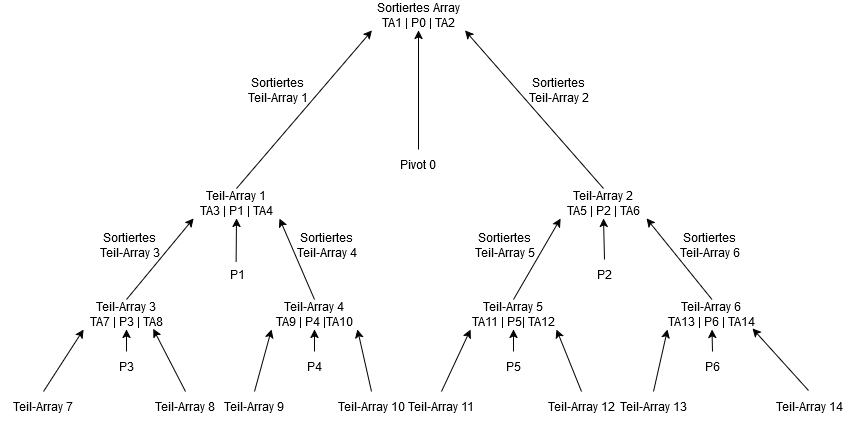

The diagram above was exported from draw.io. Its source (the exported page's mxGraphModel, read from the mxfile embedded in the PNG):
<mxGraphModel dx="691" dy="369" grid="0" gridSize="10" guides="1" tooltips="1" connect="1" arrows="1" fold="1" page="0" pageScale="1" pageWidth="827" pageHeight="1169" background="none" math="1" shadow="0">
  <root>
    <mxCell id="X5NqExCQtvZxIxQ7pmgY-0" />
    <mxCell id="1" parent="X5NqExCQtvZxIxQ7pmgY-0" />
    <mxCell id="5lUxdifFayyv7MKl-w-o-1" value="Sortiertes Array&lt;div&gt;TA1 | P0 | TA2&lt;br&gt;&lt;/div&gt;" style="text;html=1;align=center;verticalAlign=middle;whiteSpace=wrap;rounded=0;" vertex="1" parent="1">
      <mxGeometry x="374.5" y="3" width="93" height="30" as="geometry" />
    </mxCell>
    <mxCell id="5lUxdifFayyv7MKl-w-o-2" value="Teil-Array 1&lt;br&gt;TA3 | P1 | TA4" style="text;html=1;align=center;verticalAlign=middle;whiteSpace=wrap;rounded=0;" vertex="1" parent="1">
      <mxGeometry x="196" y="191" width="86" height="30" as="geometry" />
    </mxCell>
    <mxCell id="5lUxdifFayyv7MKl-w-o-3" value="Teil-Array 2&lt;br&gt;TA5 | P2 | TA6" style="text;html=1;align=center;verticalAlign=middle;whiteSpace=wrap;rounded=0;" vertex="1" parent="1">
      <mxGeometry x="563" y="191" width="86" height="30" as="geometry" />
    </mxCell>
    <mxCell id="5lUxdifFayyv7MKl-w-o-4" value="Pivot 0" style="text;html=1;align=center;verticalAlign=middle;whiteSpace=wrap;rounded=0;" vertex="1" parent="1">
      <mxGeometry x="391" y="152" width="60" height="30" as="geometry" />
    </mxCell>
    <mxCell id="5lUxdifFayyv7MKl-w-o-5" value="Teil-Array 9" style="text;html=1;align=center;verticalAlign=middle;whiteSpace=wrap;rounded=0;" vertex="1" parent="1">
      <mxGeometry x="214" y="394" width="86" height="30" as="geometry" />
    </mxCell>
    <mxCell id="5lUxdifFayyv7MKl-w-o-8" value="Teil-Array 7" style="text;html=1;align=center;verticalAlign=middle;whiteSpace=wrap;rounded=0;" vertex="1" parent="1">
      <mxGeometry x="3" y="394" width="86" height="30" as="geometry" />
    </mxCell>
    <mxCell id="5lUxdifFayyv7MKl-w-o-9" value="Teil-Array 8" style="text;html=1;align=center;verticalAlign=middle;whiteSpace=wrap;rounded=0;" vertex="1" parent="1">
      <mxGeometry x="145" y="394" width="86" height="30" as="geometry" />
    </mxCell>
    <mxCell id="5lUxdifFayyv7MKl-w-o-10" value="P3" style="text;html=1;align=center;verticalAlign=middle;whiteSpace=wrap;rounded=0;" vertex="1" parent="1">
      <mxGeometry x="86" y="354" width="86" height="30" as="geometry" />
    </mxCell>
    <mxCell id="5lUxdifFayyv7MKl-w-o-11" value="Teil-Array 10" style="text;html=1;align=center;verticalAlign=middle;whiteSpace=wrap;rounded=0;" vertex="1" parent="1">
      <mxGeometry x="331" y="394" width="86" height="30" as="geometry" />
    </mxCell>
    <mxCell id="5lUxdifFayyv7MKl-w-o-12" value="P4" style="text;html=1;align=center;verticalAlign=middle;whiteSpace=wrap;rounded=0;" vertex="1" parent="1">
      <mxGeometry x="274" y="354" width="86" height="30" as="geometry" />
    </mxCell>
    <mxCell id="5lUxdifFayyv7MKl-w-o-13" value="Teil-Array 11" style="text;html=1;align=center;verticalAlign=middle;whiteSpace=wrap;rounded=0;" vertex="1" parent="1">
      <mxGeometry x="401" y="394" width="86" height="30" as="geometry" />
    </mxCell>
    <mxCell id="5lUxdifFayyv7MKl-w-o-14" value="Teil-Array 12" style="text;html=1;align=center;verticalAlign=middle;whiteSpace=wrap;rounded=0;" vertex="1" parent="1">
      <mxGeometry x="541" y="394" width="86" height="30" as="geometry" />
    </mxCell>
    <mxCell id="5lUxdifFayyv7MKl-w-o-15" value="P5" style="text;html=1;align=center;verticalAlign=middle;whiteSpace=wrap;rounded=0;" vertex="1" parent="1">
      <mxGeometry x="473" y="354" width="86" height="30" as="geometry" />
    </mxCell>
    <mxCell id="5lUxdifFayyv7MKl-w-o-16" value="Teil-Array 13" style="text;html=1;align=center;verticalAlign=middle;whiteSpace=wrap;rounded=0;" vertex="1" parent="1">
      <mxGeometry x="613" y="394" width="86" height="30" as="geometry" />
    </mxCell>
    <mxCell id="5lUxdifFayyv7MKl-w-o-17" value="Teil-Array 14" style="text;html=1;align=center;verticalAlign=middle;whiteSpace=wrap;rounded=0;" vertex="1" parent="1">
      <mxGeometry x="769" y="394" width="86" height="30" as="geometry" />
    </mxCell>
    <mxCell id="5lUxdifFayyv7MKl-w-o-18" value="P6" style="text;html=1;align=center;verticalAlign=middle;whiteSpace=wrap;rounded=0;" vertex="1" parent="1">
      <mxGeometry x="672" y="354" width="86" height="30" as="geometry" />
    </mxCell>
    <mxCell id="5lUxdifFayyv7MKl-w-o-19" value="Teil-Array 3&lt;br&gt;TA7 | P3 | TA8" style="text;html=1;align=center;verticalAlign=middle;whiteSpace=wrap;rounded=0;" vertex="1" parent="1">
      <mxGeometry x="86" y="302" width="86" height="30" as="geometry" />
    </mxCell>
    <mxCell id="5lUxdifFayyv7MKl-w-o-20" value="Teil-Array 4&lt;br&gt;TA9 | P4 |TA10" style="text;html=1;align=center;verticalAlign=middle;whiteSpace=wrap;rounded=0;" vertex="1" parent="1">
      <mxGeometry x="274" y="302" width="86" height="30" as="geometry" />
    </mxCell>
    <mxCell id="5lUxdifFayyv7MKl-w-o-21" value="P1" style="text;html=1;align=center;verticalAlign=middle;whiteSpace=wrap;rounded=0;" vertex="1" parent="1">
      <mxGeometry x="197" y="262" width="86" height="30" as="geometry" />
    </mxCell>
    <mxCell id="5lUxdifFayyv7MKl-w-o-22" value="Teil-Array 5&lt;br&gt;TA11 | P5| TA12" style="text;html=1;align=center;verticalAlign=middle;whiteSpace=wrap;rounded=0;" vertex="1" parent="1">
      <mxGeometry x="473" y="302" width="86" height="30" as="geometry" />
    </mxCell>
    <mxCell id="5lUxdifFayyv7MKl-w-o-23" value="Teil-Array 6&lt;br&gt;TA13 | P6 | TA14" style="text;html=1;align=center;verticalAlign=middle;whiteSpace=wrap;rounded=0;" vertex="1" parent="1">
      <mxGeometry x="670" y="302" width="89" height="30" as="geometry" />
    </mxCell>
    <mxCell id="5lUxdifFayyv7MKl-w-o-24" value="P2" style="text;html=1;align=center;verticalAlign=middle;whiteSpace=wrap;rounded=0;" vertex="1" parent="1">
      <mxGeometry x="564" y="262" width="86" height="30" as="geometry" />
    </mxCell>
    <mxCell id="5lUxdifFayyv7MKl-w-o-25" value="" style="endArrow=classic;html=1;rounded=0;exitX=0.5;exitY=0;exitDx=0;exitDy=0;entryX=0.5;entryY=1;entryDx=0;entryDy=0;" edge="1" parent="1" source="5lUxdifFayyv7MKl-w-o-4" target="5lUxdifFayyv7MKl-w-o-1">
      <mxGeometry width="50" height="50" relative="1" as="geometry">
        <mxPoint x="388" y="500" as="sourcePoint" />
        <mxPoint x="443" y="114" as="targetPoint" />
      </mxGeometry>
    </mxCell>
    <mxCell id="5lUxdifFayyv7MKl-w-o-26" value="" style="endArrow=classic;html=1;rounded=0;exitX=0.5;exitY=0;exitDx=0;exitDy=0;entryX=0;entryY=1;entryDx=0;entryDy=0;" edge="1" parent="1" source="5lUxdifFayyv7MKl-w-o-2" target="5lUxdifFayyv7MKl-w-o-1">
      <mxGeometry width="50" height="50" relative="1" as="geometry">
        <mxPoint x="412" y="215" as="sourcePoint" />
        <mxPoint x="295" y="44" as="targetPoint" />
      </mxGeometry>
    </mxCell>
    <mxCell id="5lUxdifFayyv7MKl-w-o-27" value="" style="endArrow=classic;html=1;rounded=0;exitX=0.5;exitY=0;exitDx=0;exitDy=0;entryX=1;entryY=1;entryDx=0;entryDy=0;" edge="1" parent="1" source="5lUxdifFayyv7MKl-w-o-3" target="5lUxdifFayyv7MKl-w-o-1">
      <mxGeometry width="50" height="50" relative="1" as="geometry">
        <mxPoint x="377" y="215" as="sourcePoint" />
        <mxPoint x="508" y="118" as="targetPoint" />
      </mxGeometry>
    </mxCell>
    <mxCell id="5lUxdifFayyv7MKl-w-o-28" value="" style="endArrow=classic;html=1;rounded=0;exitX=0.484;exitY=0.078;exitDx=0;exitDy=0;exitPerimeter=0;entryX=0.5;entryY=1;entryDx=0;entryDy=0;" edge="1" parent="1" source="5lUxdifFayyv7MKl-w-o-21" target="5lUxdifFayyv7MKl-w-o-2">
      <mxGeometry width="50" height="50" relative="1" as="geometry">
        <mxPoint x="259" y="240" as="sourcePoint" />
        <mxPoint x="252" y="235" as="targetPoint" />
      </mxGeometry>
    </mxCell>
    <mxCell id="5lUxdifFayyv7MKl-w-o-29" value="" style="endArrow=classic;html=1;rounded=0;exitX=0.5;exitY=0;exitDx=0;exitDy=0;entryX=0.5;entryY=1;entryDx=0;entryDy=0;" edge="1" parent="1" source="5lUxdifFayyv7MKl-w-o-24" target="5lUxdifFayyv7MKl-w-o-3">
      <mxGeometry width="50" height="50" relative="1" as="geometry">
        <mxPoint x="489" y="280" as="sourcePoint" />
        <mxPoint x="623" y="244" as="targetPoint" />
      </mxGeometry>
    </mxCell>
    <mxCell id="5lUxdifFayyv7MKl-w-o-30" value="" style="endArrow=classic;html=1;rounded=0;exitX=0.5;exitY=0;exitDx=0;exitDy=0;entryX=0;entryY=1;entryDx=0;entryDy=0;" edge="1" parent="1" source="5lUxdifFayyv7MKl-w-o-22" target="5lUxdifFayyv7MKl-w-o-3">
      <mxGeometry width="50" height="50" relative="1" as="geometry">
        <mxPoint x="441" y="273" as="sourcePoint" />
        <mxPoint x="551" y="290" as="targetPoint" />
      </mxGeometry>
    </mxCell>
    <mxCell id="5lUxdifFayyv7MKl-w-o-31" value="" style="endArrow=classic;html=1;rounded=0;exitX=0.5;exitY=0;exitDx=0;exitDy=0;entryX=1;entryY=1;entryDx=0;entryDy=0;" edge="1" parent="1" source="5lUxdifFayyv7MKl-w-o-23" target="5lUxdifFayyv7MKl-w-o-3">
      <mxGeometry width="50" height="50" relative="1" as="geometry">
        <mxPoint x="416" y="259" as="sourcePoint" />
        <mxPoint x="466" y="209" as="targetPoint" />
      </mxGeometry>
    </mxCell>
    <mxCell id="5lUxdifFayyv7MKl-w-o-32" value="" style="endArrow=classic;html=1;rounded=0;exitX=0.5;exitY=0;exitDx=0;exitDy=0;entryX=0.5;entryY=1;entryDx=0;entryDy=0;" edge="1" parent="1" source="5lUxdifFayyv7MKl-w-o-15" target="5lUxdifFayyv7MKl-w-o-22">
      <mxGeometry width="50" height="50" relative="1" as="geometry">
        <mxPoint x="374" y="314" as="sourcePoint" />
        <mxPoint x="529" y="345" as="targetPoint" />
      </mxGeometry>
    </mxCell>
    <mxCell id="5lUxdifFayyv7MKl-w-o-33" value="" style="endArrow=classic;html=1;rounded=0;exitX=0.5;exitY=0;exitDx=0;exitDy=0;entryX=0.5;entryY=1;entryDx=0;entryDy=0;" edge="1" parent="1" source="5lUxdifFayyv7MKl-w-o-18" target="5lUxdifFayyv7MKl-w-o-23">
      <mxGeometry width="50" height="50" relative="1" as="geometry">
        <mxPoint x="621" y="374" as="sourcePoint" />
        <mxPoint x="726" y="346" as="targetPoint" />
      </mxGeometry>
    </mxCell>
    <mxCell id="5lUxdifFayyv7MKl-w-o-34" value="" style="endArrow=classic;html=1;rounded=0;exitX=0.5;exitY=0;exitDx=0;exitDy=0;entryX=0;entryY=1;entryDx=0;entryDy=0;" edge="1" parent="1" source="5lUxdifFayyv7MKl-w-o-13" target="5lUxdifFayyv7MKl-w-o-22">
      <mxGeometry width="50" height="50" relative="1" as="geometry">
        <mxPoint x="418" y="357" as="sourcePoint" />
        <mxPoint x="483" y="341" as="targetPoint" />
      </mxGeometry>
    </mxCell>
    <mxCell id="5lUxdifFayyv7MKl-w-o-35" value="" style="endArrow=classic;html=1;rounded=0;exitX=0.5;exitY=0;exitDx=0;exitDy=0;entryX=1;entryY=1;entryDx=0;entryDy=0;" edge="1" parent="1" source="5lUxdifFayyv7MKl-w-o-14" target="5lUxdifFayyv7MKl-w-o-22">
      <mxGeometry width="50" height="50" relative="1" as="geometry">
        <mxPoint x="391" y="363" as="sourcePoint" />
        <mxPoint x="543" y="346" as="targetPoint" />
      </mxGeometry>
    </mxCell>
    <mxCell id="5lUxdifFayyv7MKl-w-o-36" value="" style="endArrow=classic;html=1;rounded=0;exitX=0.5;exitY=0;exitDx=0;exitDy=0;entryX=0;entryY=1;entryDx=0;entryDy=0;" edge="1" parent="1" source="5lUxdifFayyv7MKl-w-o-16" target="5lUxdifFayyv7MKl-w-o-23">
      <mxGeometry width="50" height="50" relative="1" as="geometry">
        <mxPoint x="567" y="376" as="sourcePoint" />
        <mxPoint x="685" y="338" as="targetPoint" />
      </mxGeometry>
    </mxCell>
    <mxCell id="5lUxdifFayyv7MKl-w-o-37" value="" style="endArrow=classic;html=1;rounded=0;exitX=0.5;exitY=0;exitDx=0;exitDy=0;entryX=1;entryY=1;entryDx=0;entryDy=0;" edge="1" parent="1">
      <mxGeometry width="50" height="50" relative="1" as="geometry">
        <mxPoint x="811" y="393" as="sourcePoint" />
        <mxPoint x="755" y="331" as="targetPoint" />
      </mxGeometry>
    </mxCell>
    <mxCell id="5lUxdifFayyv7MKl-w-o-38" value="" style="endArrow=classic;html=1;rounded=0;exitX=0.5;exitY=0;exitDx=0;exitDy=0;entryX=0;entryY=1;entryDx=0;entryDy=0;" edge="1" parent="1" source="5lUxdifFayyv7MKl-w-o-19" target="5lUxdifFayyv7MKl-w-o-2">
      <mxGeometry width="50" height="50" relative="1" as="geometry">
        <mxPoint x="140" y="277" as="sourcePoint" />
        <mxPoint x="113" y="232" as="targetPoint" />
      </mxGeometry>
    </mxCell>
    <mxCell id="5lUxdifFayyv7MKl-w-o-39" value="" style="endArrow=classic;html=1;rounded=0;exitX=0.5;exitY=0;exitDx=0;exitDy=0;entryX=1;entryY=1;entryDx=0;entryDy=0;" edge="1" parent="1" source="5lUxdifFayyv7MKl-w-o-20" target="5lUxdifFayyv7MKl-w-o-2">
      <mxGeometry width="50" height="50" relative="1" as="geometry">
        <mxPoint x="349" y="289" as="sourcePoint" />
        <mxPoint x="399" y="239" as="targetPoint" />
      </mxGeometry>
    </mxCell>
    <mxCell id="5lUxdifFayyv7MKl-w-o-40" value="" style="endArrow=classic;html=1;rounded=0;exitX=0.5;exitY=0;exitDx=0;exitDy=0;entryX=0.5;entryY=1;entryDx=0;entryDy=0;" edge="1" parent="1" source="5lUxdifFayyv7MKl-w-o-10" target="5lUxdifFayyv7MKl-w-o-19">
      <mxGeometry width="50" height="50" relative="1" as="geometry">
        <mxPoint x="181" y="378" as="sourcePoint" />
        <mxPoint x="137" y="346" as="targetPoint" />
      </mxGeometry>
    </mxCell>
    <mxCell id="5lUxdifFayyv7MKl-w-o-41" value="" style="endArrow=classic;html=1;rounded=0;exitX=0.5;exitY=0;exitDx=0;exitDy=0;entryX=0.5;entryY=1;entryDx=0;entryDy=0;" edge="1" parent="1" source="5lUxdifFayyv7MKl-w-o-12" target="5lUxdifFayyv7MKl-w-o-20">
      <mxGeometry width="50" height="50" relative="1" as="geometry">
        <mxPoint x="213" y="365" as="sourcePoint" />
        <mxPoint x="329" y="343" as="targetPoint" />
      </mxGeometry>
    </mxCell>
    <mxCell id="5lUxdifFayyv7MKl-w-o-42" value="" style="endArrow=classic;html=1;rounded=0;exitX=0.5;exitY=0;exitDx=0;exitDy=0;entryX=0.81;entryY=0.978;entryDx=0;entryDy=0;entryPerimeter=0;" edge="1" parent="1" source="5lUxdifFayyv7MKl-w-o-9" target="5lUxdifFayyv7MKl-w-o-19">
      <mxGeometry width="50" height="50" relative="1" as="geometry">
        <mxPoint x="190" y="368" as="sourcePoint" />
        <mxPoint x="179" y="385" as="targetPoint" />
      </mxGeometry>
    </mxCell>
    <mxCell id="5lUxdifFayyv7MKl-w-o-43" value="" style="endArrow=classic;html=1;rounded=0;exitX=0.5;exitY=0;exitDx=0;exitDy=0;entryX=0;entryY=1;entryDx=0;entryDy=0;" edge="1" parent="1" source="5lUxdifFayyv7MKl-w-o-8" target="5lUxdifFayyv7MKl-w-o-19">
      <mxGeometry width="50" height="50" relative="1" as="geometry">
        <mxPoint x="40" y="355" as="sourcePoint" />
        <mxPoint x="73" y="384" as="targetPoint" />
      </mxGeometry>
    </mxCell>
    <mxCell id="5lUxdifFayyv7MKl-w-o-44" value="" style="endArrow=classic;html=1;rounded=0;exitX=0.5;exitY=0;exitDx=0;exitDy=0;entryX=0;entryY=1;entryDx=0;entryDy=0;" edge="1" parent="1" source="5lUxdifFayyv7MKl-w-o-5" target="5lUxdifFayyv7MKl-w-o-20">
      <mxGeometry width="50" height="50" relative="1" as="geometry">
        <mxPoint x="185" y="376" as="sourcePoint" />
        <mxPoint x="286" y="339" as="targetPoint" />
      </mxGeometry>
    </mxCell>
    <mxCell id="5lUxdifFayyv7MKl-w-o-45" value="" style="endArrow=classic;html=1;rounded=0;exitX=0.5;exitY=0;exitDx=0;exitDy=0;entryX=1;entryY=1;entryDx=0;entryDy=0;" edge="1" parent="1" source="5lUxdifFayyv7MKl-w-o-11" target="5lUxdifFayyv7MKl-w-o-20">
      <mxGeometry width="50" height="50" relative="1" as="geometry">
        <mxPoint x="395" y="361" as="sourcePoint" />
        <mxPoint x="349" y="338" as="targetPoint" />
      </mxGeometry>
    </mxCell>
    <mxCell id="5lUxdifFayyv7MKl-w-o-47" value="Sortiertes&lt;br&gt;Teil-Array 1" style="text;html=1;align=center;verticalAlign=middle;whiteSpace=wrap;rounded=0;" vertex="1" parent="1">
      <mxGeometry x="248" y="78" width="66" height="30" as="geometry" />
    </mxCell>
    <mxCell id="5lUxdifFayyv7MKl-w-o-48" value="Sortiertes&lt;br&gt;Teil-Array 2" style="text;html=1;align=center;verticalAlign=middle;whiteSpace=wrap;rounded=0;" vertex="1" parent="1">
      <mxGeometry x="527" y="78" width="70" height="30" as="geometry" />
    </mxCell>
    <mxCell id="5lUxdifFayyv7MKl-w-o-49" value="Sortiertes&lt;br&gt;Teil-Array 3" style="text;html=1;align=center;verticalAlign=middle;whiteSpace=wrap;rounded=0;" vertex="1" parent="1">
      <mxGeometry x="100" y="233" width="66" height="30" as="geometry" />
    </mxCell>
    <mxCell id="5lUxdifFayyv7MKl-w-o-50" value="Sortiertes&lt;br&gt;Teil-Array 5" style="text;html=1;align=center;verticalAlign=middle;whiteSpace=wrap;rounded=0;" vertex="1" parent="1">
      <mxGeometry x="475" y="233" width="66" height="30" as="geometry" />
    </mxCell>
    <mxCell id="5lUxdifFayyv7MKl-w-o-51" value="Sortiertes&lt;br&gt;Teil-Array 4" style="text;html=1;align=center;verticalAlign=middle;whiteSpace=wrap;rounded=0;" vertex="1" parent="1">
      <mxGeometry x="295" y="233" width="70" height="30" as="geometry" />
    </mxCell>
    <mxCell id="5lUxdifFayyv7MKl-w-o-52" value="Sortiertes&lt;br&gt;Teil-Array 6" style="text;html=1;align=center;verticalAlign=middle;whiteSpace=wrap;rounded=0;" vertex="1" parent="1">
      <mxGeometry x="678" y="233" width="70" height="30" as="geometry" />
    </mxCell>
  </root>
</mxGraphModel>